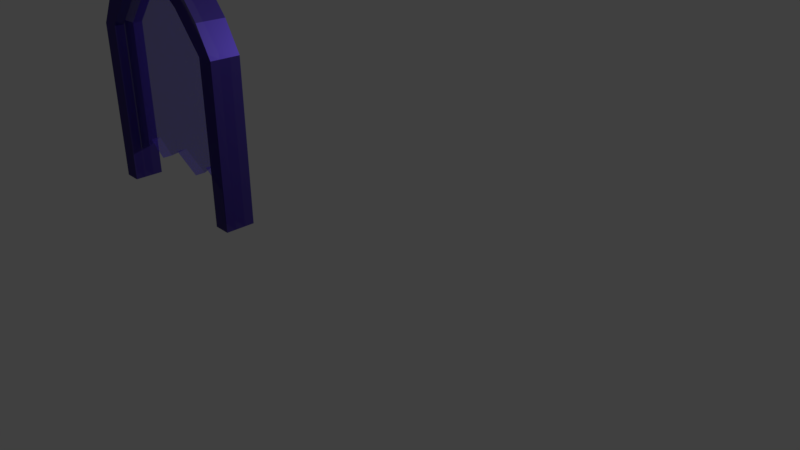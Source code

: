 # Source: portal-transp6.blend  (saved by Blender 2.79.0; exported with 4.5.12 LTS)
import bpy
from mathutils import Matrix  # noqa: F401  (used for matrix-valued properties, if any)

bpy.ops.wm.read_factory_settings(use_empty=True)
scene = bpy.context.scene
scene.name = 'Scene'

# ---- collections
col_collection_1 = bpy.data.collections.new('Collection 1'); scene.collection.children.link(col_collection_1)

# ---- materials (node trees are filled in below, after node groups)
mat_transparent_portal = bpy.data.materials.new('transparent-portal')
mat_transparent_portal.alpha_threshold = 0.0
mat_transparent_portal.roughness = 0.5
mat_border_portal = bpy.data.materials.new('border-portal')
mat_border_portal.alpha_threshold = 0.0
mat_border_portal.roughness = 0.5

# ---- material node trees
mat_transparent_portal.use_nodes = True; mat_transparent_portal.node_tree.nodes.clear()
_N = mat_transparent_portal.node_tree.nodes; _L = mat_transparent_portal.node_tree.links
n0 = _N.new('ShaderNodeBsdfDiffuse'); n0.name = 'Diffuse BSDF'; n0.location = (10, 300)
n0.inputs[0].default_value = (0.147, 0.08438, 0.7991, 1.0)
n1 = _N.new('ShaderNodeBsdfAnisotropic'); n1.name = 'Glossy BSDF'; n1.location = (-1, 115)
n1.distribution = 'GGX'
n1.inputs[0].default_value = (0.147, 0.08438, 0.7991, 1.0)
n1.inputs[1].default_value = 0.4472
n2 = _N.new('ShaderNodeOutputMaterial'); n2.name = 'Material Output'; n2.location = (680, 523)
n3 = _N.new('ShaderNodeMixShader'); n3.name = 'Mix Shader.001'; n3.location = (475, 519)
n3.inputs[0].default_value = 0.4327
n4 = _N.new('ShaderNodeMixShader'); n4.name = 'Mix Shader'; n4.location = (240, 299)
n5 = _N.new('ShaderNodeBsdfTranslucent'); n5.name = 'Translucent BSDF'; n5.location = (186, 419)
n6 = _N.new('ShaderNodeBsdfTransparent'); n6.name = 'Transparent BSDF'; n6.location = (40, 502)
_L.new(n0.outputs[0], n4.inputs[1])
_L.new(n1.outputs[0], n4.inputs[2])
_L.new(n3.outputs[0], n2.inputs[0])
_L.new(n4.outputs[0], n3.inputs[2])
_L.new(n6.outputs[0], n3.inputs[1])
n2.is_active_output = True
mat_border_portal.use_nodes = True; mat_border_portal.node_tree.nodes.clear()
_N = mat_border_portal.node_tree.nodes; _L = mat_border_portal.node_tree.links
n0 = _N.new('ShaderNodeBsdfDiffuse'); n0.name = 'Diffuse BSDF'; n0.location = (10, 300)
n0.inputs[0].default_value = (0.04667, 0.02843, 0.227, 1.0)
n1 = _N.new('ShaderNodeBsdfAnisotropic'); n1.name = 'Glossy BSDF'; n1.location = (-1, 115)
n1.distribution = 'GGX'
n1.inputs[0].default_value = (0.04667, 0.02843, 0.227, 1.0)
n1.inputs[1].default_value = 0.4472
n2 = _N.new('ShaderNodeOutputMaterial'); n2.name = 'Material Output'; n2.location = (680, 523)
n3 = _N.new('ShaderNodeMixShader'); n3.name = 'Mix Shader.001'; n3.location = (475, 519)
n3.inputs[0].default_value = 0.84
n4 = _N.new('ShaderNodeBsdfTransparent'); n4.name = 'Transparent BSDF'; n4.location = (237, 501)
n5 = _N.new('ShaderNodeMixShader'); n5.name = 'Mix Shader'; n5.location = (240, 299)
_L.new(n0.outputs[0], n5.inputs[1])
_L.new(n1.outputs[0], n5.inputs[2])
_L.new(n4.outputs[0], n3.inputs[1])
_L.new(n3.outputs[0], n2.inputs[0])
_L.new(n5.outputs[0], n3.inputs[2])
n2.is_active_output = True

# ---- world
world_world = bpy.data.worlds.new('World'); scene.world = world_world
world_world.color = (0.05088, 0.05088, 0.05088)
world_world.use_sun_shadow = False
world_world.sun_shadow_jitter_overblur = 0.0
world_world.cycles.sampling_method = 'MANUAL'

# ---- cameras
cam_camera = bpy.data.cameras.new('Camera')
cam_camera.clip_end = 100.0
cam_camera.lens = 35.0
cam_camera.sensor_width = 32.0
cam_camera.sensor_height = 18.0
cam_camera.ortho_scale = 7.314
cam_camera.dof.focus_distance = 0.0

# ---- lights
light_lamp = bpy.data.lights.new('Lamp', 'POINT')
light_lamp.transmission_factor = 0.0
light_lamp.cutoff_distance = 30.0
light_lamp.energy = 500.0
light_lamp.shadow_buffer_clip_start = 1.001
light_lamp.shadow_soft_size = 0.1
light_lamp.shadow_maximum_resolution = 0.006
light_lamp.use_absolute_resolution = True

# ---- meshes
me_cube = bpy.data.meshes.new('Cube')
me_cube.from_pydata([(0.4537, 1.452, -0.1509), (0.4537, 1.15, -0.1509), (0.4537, 1.452, 0.1509), (0.4537, 1.15, 0.1509), (-0.00203, 1.78, -0.1509), (-0.00203, 1.479, -0.1509), (-0.00203, 1.78, 0.1509), (-0.00203, 1.479, 0.1509), (0.1499, 1.369, 0.1509), (0.3018, 1.26, 0.1509), (0.4537, 1.15, 0.0503), (0.4537, 1.15, -0.0503), (0.3018, 1.26, -0.1509), (0.1499, 1.369, -0.1509), (-0.00203, 1.479, -0.0503), (-0.00203, 1.479, 0.0503), (0.1499, 1.369, -0.0503), (0.1499, 1.369, 0.0503), (0.3018, 1.26, -0.0503), (0.3018, 1.26, 0.0503), (0.4537, 1.15, 0.0503), (0.4537, 1.15, -0.0503), (-0.00203, 1.479, -0.0503), (-0.00203, 1.479, 0.0503), (0.786, 0.7688, 0.0503), (0.786, 0.7688, -0.0503), (0.786, 0.7688, 0.0503), (0.1499, 1.369, -0.0503), (0.1499, 1.369, 0.0503), (0.3018, 1.26, -0.0503), (0.3018, 1.26, 0.0503), (0.786, 0.7688, -0.1509), (0.786, 0.7688, -0.0503), (0.786, 1.071, -0.1509), (0.786, 0.7688, 0.1509), (0.786, 1.071, 0.1509), (0.9678, 0.7688, 0.0503), (0.9678, 0.7688, 0.0503), (0.9678, 0.7688, -0.0503), (0.9678, 0.7688, -0.0503), (0.9678, 0.7688, 0.1509), (0.786, -0.5644, -0.0503), (0.9678, 0.7688, -0.1509), (0.786, -0.5644, 0.0503), (0.786, -0.5644, 0.1509), (0.786, -0.5644, 0.0503), (0.786, -0.5644, -0.0503), (0.786, -0.5644, -0.1509), (0.9678, -0.5644, 0.0503), (0.9678, -0.5644, -0.0503), (0.9678, -0.5644, 0.1509), (0.9678, -0.5644, 0.0503), (0.9678, -0.5644, -0.0503), (0.9678, -0.5644, -0.1509), (-0.00203, 0.7688, 0.0503), (-0.00203, 0.7688, -0.0503), (-0.00203, -0.3713, 0.0503), (-0.00203, -0.3713, -0.0503), (0.786, -0.8962, 0.1509), (0.786, -0.8962, 0.0503), (0.786, -0.8962, 0.0503), (0.786, -0.8962, -0.0503), (0.786, -0.8962, -0.0503), (0.786, -0.8962, -0.1509), (0.9678, -0.8962, 0.0503), (0.9678, -0.8962, -0.0503), (0.9678, -0.8962, 0.1509), (0.9678, -0.8962, 0.0503), (0.9678, -0.8962, -0.0503), (0.9678, -0.8962, -0.1509), (0.786, -0.5644, 0.01677), (0.786, -0.5644, -0.01676), (0.786, -0.12, -0.0503), (0.786, 0.3244, -0.0503), (0.786, -0.12, 0.0503), (0.786, 0.3244, 0.0503), (-0.00203, -0.3713, 0.01677), (-0.00203, -0.3713, -0.01676), (-0.00203, -0.12, -0.0503), (-0.00203, 0.3244, -0.0503), (-0.00203, -0.12, 0.0503), (-0.00203, 0.3244, 0.0503), (0.5234, -0.3882, 0.0503), (0.3159, -0.5355, 0.0503), (0.3159, -0.5355, -0.0503), (0.5234, -0.3882, -0.0503), (0.5234, 0.7688, -0.0503), (0.2607, 0.7688, -0.0503), (0.2607, 0.7688, 0.0503), (0.5234, 0.7688, 0.0503), (0.5234, -0.12, 0.0503), (0.2607, -0.12, 0.0503), (0.5234, 0.3244, 0.0503), (0.2607, 0.3244, 0.0503), (0.5234, 0.3244, -0.0503), (0.2607, 0.3244, -0.0503), (0.5234, -0.12, -0.0503), (0.2607, -0.12, -0.0503), (0.5234, -0.3882, -0.01676), (0.3159, -0.5355, -0.01676), (0.5234, -0.3882, 0.01677), (0.3159, -0.5355, 0.01677)], [], [(0, 4, 6, 2), (19, 10, 3, 9), (3, 2, 6, 7, 8, 9), (5, 4, 0, 1, 12, 13), (15, 14, 22, 23), (10, 19, 30, 20), (18, 11, 21, 29), (15, 17, 8, 7), (17, 19, 9, 8), (5, 13, 16, 14), (13, 12, 18, 16), (12, 1, 11, 18), (19, 17, 28, 30), (1, 0, 33, 31), (2, 3, 34, 35), (14, 16, 27, 22), (3, 10, 26, 34), (21, 11, 32, 25), (10, 20, 24, 26), (17, 15, 23, 28), (11, 1, 31, 32), (16, 18, 29, 27), (40, 34, 44, 50), (0, 2, 35, 33), (48, 43, 60, 64), (34, 26, 45, 44), (35, 40, 42, 33), (31, 33, 42), (25, 32, 39, 38), (26, 24, 36, 37), (34, 40, 35), (42, 39, 52, 53), (46, 47, 63, 62), (53, 52, 68, 69), (37, 40, 50, 51), (25, 38, 49, 41, 72, 73), (101, 83, 56, 76), (31, 42, 53, 47), (32, 31, 47, 46), (36, 24, 75, 74, 43, 48), (38, 36, 48, 49), (26, 37, 51, 45), (39, 32, 46, 52), (97, 84, 57, 78), (93, 88, 54, 81), (22, 27, 29, 21, 25, 86, 87, 55), (28, 23, 54, 88, 89, 24, 20, 30), (58, 59, 67, 66), (60, 61, 65, 64), (62, 63, 69, 68), (43, 70, 71, 41, 61, 60), (45, 51, 67, 59), (49, 48, 64, 65), (47, 53, 69, 63), (44, 45, 59, 58), (50, 44, 58, 66), (51, 50, 66, 67), (52, 46, 62, 68), (41, 49, 65, 61), (83, 91, 80, 56), (91, 93, 81, 80), (43, 74, 90, 82), (82, 90, 91, 83), (74, 75, 92, 90), (90, 92, 93, 91), (75, 24, 89, 92), (92, 89, 88, 93), (87, 95, 79, 55), (95, 97, 78, 79), (25, 73, 94, 86), (86, 94, 95, 87), (73, 72, 96, 94), (94, 96, 97, 95), (72, 41, 85, 96), (96, 85, 84, 97), (84, 99, 77, 57), (99, 101, 76, 77), (41, 71, 98, 85), (85, 98, 99, 84), (71, 70, 100, 98), (98, 100, 101, 99), (70, 43, 82, 100), (100, 82, 83, 101)])
me_cube.polygons.foreach_set('material_index', [1, 1, 1, 1, 1, 1, 1, 1, 1, 1, 1, 1, 1, 1, 1, 1, 1, 1, 1, 1, 1, 1, 1, 1, 1, 1, 1, 1, 1, 1, 1, 1, 1, 1, 1, 1, 0, 1, 1, 1, 1, 1, 1, 0, 0, 0, 0, 1, 1, 1, 1, 1, 1, 1, 1, 1, 1, 1, 1, 0, 0, 0, 0, 0, 0, 0, 0, 0, 0, 0, 0, 0, 0, 0, 0, 0, 0, 0, 0, 0, 0, 0, 0])
me_cube.materials.append(mat_transparent_portal)
me_cube.materials.append(mat_border_portal)
me_cube.use_remesh_preserve_volume = False
me_cube.use_remesh_preserve_attributes = False
me_cube.use_mirror_vertex_groups = False
me_cube.update()

# ---- objects
ob_cube = bpy.data.objects.new('Cube', me_cube)
ob_lamp = bpy.data.objects.new('Lamp', light_lamp)
ob_camera = bpy.data.objects.new('Camera', cam_camera)

# ---- transforms, parenting, visibility, modifiers, constraints
ob_cube.location = (-0.01008, -2.465, 2.465)
ob_cube.rotation_euler = (1.571, 0.0, 0.0)
ob_cube.lock_rotations_4d = False
ob_cube.empty_display_type = 'ARROWS'
ob_cube.lineart.crease_threshold = 0.0
_m = ob_cube.modifiers.new('Mirror', 'MIRROR')
ob_lamp.location = (4.076, 1.005, 5.904)
ob_lamp.rotation_euler = (0.6503, 0.05522, 1.866)
ob_lamp.lock_rotations_4d = False
ob_lamp.empty_display_type = 'ARROWS'
ob_lamp.color = (0.0, 0.0, 0.0, 0.0)
ob_lamp.lineart.crease_threshold = 0.0
ob_camera.location = (7.481, -6.508, 5.344)
ob_camera.rotation_euler = (1.109, 0.0, 0.8149)
ob_camera.lock_rotations_4d = False
ob_camera.empty_display_type = 'ARROWS'
ob_camera.color = (0.0, 0.0, 0.0, 0.0)
ob_camera.display_type = 'WIRE'
ob_camera.lineart.crease_threshold = 0.0

# ---- collection membership
col_collection_1.objects.link(ob_cube)
col_collection_1.objects.link(ob_lamp)
col_collection_1.objects.link(ob_camera)

# ---- scene / render settings (as saved in the file)
scene.camera = ob_camera
scene.frame_start = 1; scene.frame_end = 250; scene.frame_set(1)
scene.render.engine = 'CYCLES'
scene.render.resolution_percentage = 50
scene.render.dither_intensity = 0.0
scene.cycles.use_denoising = False
scene.cycles.samples = 128
scene.cycles.sampling_pattern = 'TABULATED_SOBOL'
scene.cycles.use_adaptive_sampling = False
scene.cycles.use_light_tree = False
scene.cycles.blur_glossy = 0.0
scene.cycles.sample_clamp_indirect = 0.0
scene.view_settings.view_transform = 'Standard'
bpy.context.view_layer.update()
